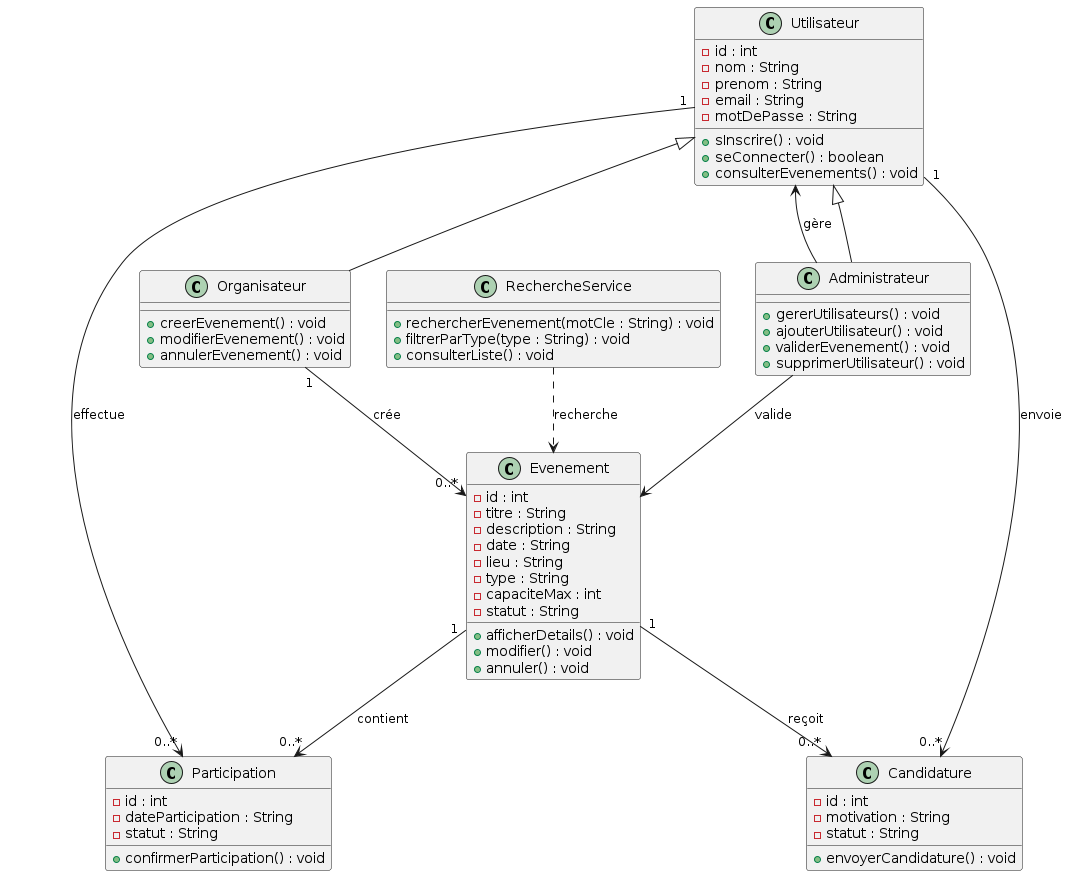

The diagram above was rendered by PlantUML. Its source (embedded in the PNG):
@startuml
class Utilisateur {
  - id : int
  - nom : String
  - prenom : String
  - email : String
  - motDePasse : String
  + sInscrire() : void
  + seConnecter() : boolean
  + consulterEvenements() : void
}

class Organisateur {
  + creerEvenement() : void
  + modifierEvenement() : void
  + annulerEvenement() : void
}

class Administrateur {
  + gererUtilisateurs() : void
  + ajouterUtilisateur() : void
  + validerEvenement() : void
  + supprimerUtilisateur() : void
}

class Evenement {
  - id : int
  - titre : String
  - description : String
  - date : String
  - lieu : String
  - type : String
  - capaciteMax : int
  - statut : String
  + afficherDetails() : void
  + modifier() : void
  + annuler() : void
}

class Participation {
  - id : int
  - dateParticipation : String
  - statut : String
  + confirmerParticipation() : void
}

class Candidature {
  - id : int
  - motivation : String
  - statut : String
  + envoyerCandidature() : void
}

class RechercheService {
  + rechercherEvenement(motCle : String) : void
  + filtrerParType(type : String) : void
  + consulterListe() : void
}

Utilisateur <|-- Organisateur
Utilisateur <|-- Administrateur

Organisateur "1" --> "0..*" Evenement : crée
Utilisateur "1" --> "0..*" Participation : effectue
Evenement "1" --> "0..*" Participation : contient

Utilisateur "1" --> "0..*" Candidature : envoie
Evenement "1" --> "0..*" Candidature : reçoit

RechercheService ..> Evenement : recherche

Administrateur --> Utilisateur : gère
Administrateur --> Evenement : valide
@enduml